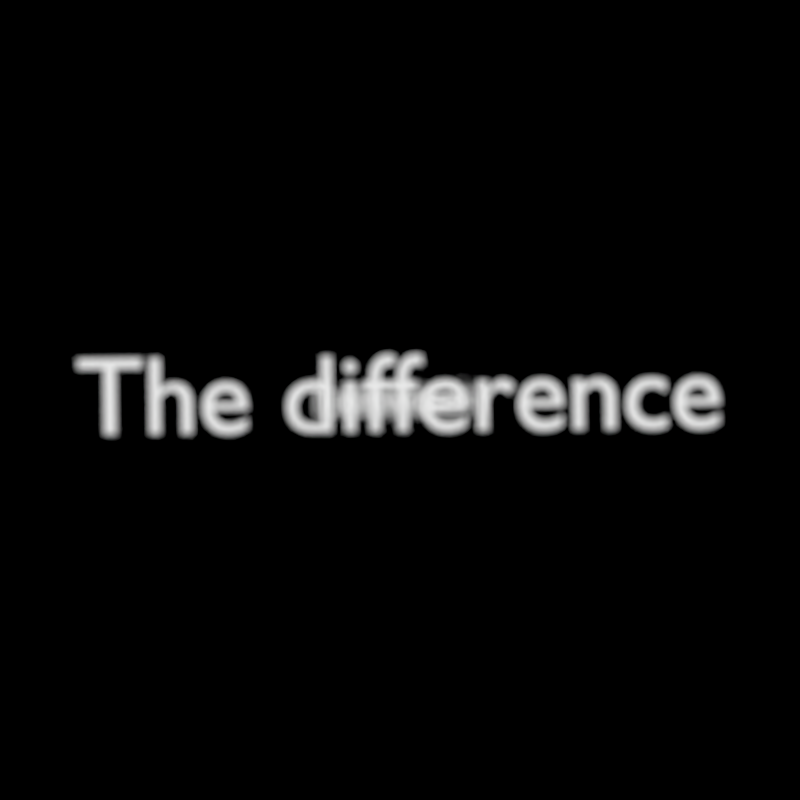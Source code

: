 # Source: efficiency.blend  (saved by Blender 2.77.0; exported with 4.5.12 LTS)
import bpy
from mathutils import Matrix  # noqa: F401  (used for matrix-valued properties, if any)

bpy.ops.wm.read_factory_settings(use_empty=True)
scene = bpy.context.scene
scene.name = 'Scene'

# ---- collections
col_collection_1 = bpy.data.collections.new('Collection 1'); scene.collection.children.link(col_collection_1)

# ---- materials (node trees are filled in below, after node groups)
mat_material_001 = bpy.data.materials.new('Material.001')
mat_material_001.alpha_threshold = 0.0
mat_material_001.roughness = 0.5
mat_material_004 = bpy.data.materials.new('Material.004')
mat_material_004.alpha_threshold = 0.0
mat_material_004.roughness = 0.5
mat_material_003 = bpy.data.materials.new('Material.003')
mat_material_003.alpha_threshold = 0.0
mat_material_003.roughness = 0.5
mat_material_002 = bpy.data.materials.new('Material.002')
mat_material_002.alpha_threshold = 0.0
mat_material_002.roughness = 0.5

# ---- material node trees
mat_material_001.use_nodes = True; mat_material_001.node_tree.nodes.clear()
_N = mat_material_001.node_tree.nodes; _L = mat_material_001.node_tree.links
n0 = _N.new('ShaderNodeOutputMaterial'); n0.name = 'Material Output'; n0.location = (300, 300)
n1 = _N.new('ShaderNodeEmission'); n1.name = 'Emission'; n1.location = (10, 300)
n1.inputs[0].default_value = (0.8, 0.8, 0.8, 1.0)
_L.new(n1.outputs[0], n0.inputs[0])
n0.is_active_output = True
mat_material_004.use_nodes = True; mat_material_004.node_tree.nodes.clear()
_N = mat_material_004.node_tree.nodes; _L = mat_material_004.node_tree.links
n0 = _N.new('ShaderNodeOutputMaterial'); n0.name = 'Material Output'; n0.location = (300, 300)
n1 = _N.new('ShaderNodeEmission'); n1.name = 'Emission'; n1.location = (10, 300)
n1.inputs[0].default_value = (0.8, 0.8, 0.8, 1.0)
_L.new(n1.outputs[0], n0.inputs[0])
n0.is_active_output = True
mat_material_003.use_nodes = True; mat_material_003.node_tree.nodes.clear()
_N = mat_material_003.node_tree.nodes; _L = mat_material_003.node_tree.links
n0 = _N.new('ShaderNodeOutputMaterial'); n0.name = 'Material Output'; n0.location = (300, 300)
n1 = _N.new('ShaderNodeEmission'); n1.name = 'Emission'; n1.location = (10, 300)
n1.inputs[0].default_value = (0.8, 0.8, 0.8, 1.0)
_L.new(n1.outputs[0], n0.inputs[0])
n0.is_active_output = True
mat_material_002.use_nodes = True; mat_material_002.node_tree.nodes.clear()
_N = mat_material_002.node_tree.nodes; _L = mat_material_002.node_tree.links
n0 = _N.new('ShaderNodeOutputMaterial'); n0.name = 'Material Output'; n0.location = (300, 300)
n1 = _N.new('ShaderNodeEmission'); n1.name = 'Emission'; n1.location = (10, 300)
n1.inputs[0].default_value = (0.8, 0.8, 0.8, 1.0)
_L.new(n1.outputs[0], n0.inputs[0])
n0.is_active_output = True

# ---- world
world_world = bpy.data.worlds.new('World'); scene.world = world_world
world_world.color = (0.0, 0.0, 0.0)
world_world.use_sun_shadow = False
world_world.sun_shadow_jitter_overblur = 0.0
world_world.cycles.sampling_method = 'MANUAL'

# ---- cameras
cam_camera = bpy.data.cameras.new('Camera')
cam_camera.clip_end = 100.0
cam_camera.lens = 35.0
cam_camera.sensor_width = 32.0
cam_camera.sensor_height = 18.0
cam_camera.ortho_scale = 7.314
cam_camera.dof.use_dof = True
cam_camera.dof.aperture_fstop = 0.05833
cam_camera.dof.aperture_blades = 6
cam_camera.dof.aperture_rotation = 0.1222

# ---- curves / text
txt_text_006 = bpy.data.curves.new('Text.006', 'FONT')
txt_text_006.dimensions = '2D'
txt_text_006.body = 'The difference'
txt_text_006.materials.append(mat_material_001)
txt_text_006.use_path_clamp = True
txt_text_006.bevel_resolution = 0
txt_text_006.extrude = 0.01
txt_text_006.align_x = 'CENTER'
txt_text_005 = bpy.data.curves.new('Text.005', 'FONT')
txt_text_005.dimensions = '2D'
txt_text_005.body = 'is efficiency.'
txt_text_005.materials.append(mat_material_004)
txt_text_005.use_path_clamp = True
txt_text_005.bevel_resolution = 0
txt_text_005.extrude = 0.01
txt_text_005.align_x = 'CENTER'
txt_text_003 = bpy.data.curves.new('Text.003', 'FONT')
txt_text_003.dimensions = '2D'
txt_text_003.body = 'simulation'
txt_text_003.materials.append(mat_material_004)
txt_text_003.use_path_clamp = True
txt_text_003.bevel_resolution = 0
txt_text_003.extrude = 0.01
txt_text_003.align_x = 'CENTER'
txt_text_002 = bpy.data.curves.new('Text.002', 'FONT')
txt_text_002.dimensions = '2D'
txt_text_002.body = 'reality and'
txt_text_002.materials.append(mat_material_003)
txt_text_002.use_path_clamp = True
txt_text_002.bevel_resolution = 0
txt_text_002.extrude = 0.01
txt_text_002.align_x = 'CENTER'
txt_text_001 = bpy.data.curves.new('Text.001', 'FONT')
txt_text_001.dimensions = '2D'
txt_text_001.body = 'between'
txt_text_001.materials.append(mat_material_002)
txt_text_001.use_path_clamp = True
txt_text_001.bevel_resolution = 0
txt_text_001.extrude = 0.01
txt_text_001.align_x = 'CENTER'
txt_text = bpy.data.curves.new('Text', 'FONT')
txt_text.dimensions = '2D'
txt_text.body = 'The difference'
txt_text.materials.append(mat_material_001)
txt_text.use_path_clamp = True
txt_text.bevel_resolution = 0
txt_text.extrude = 0.01
txt_text.align_x = 'CENTER'

# ---- objects
ob_text_005 = bpy.data.objects.new('Text.005', txt_text_006)
ob_text_004 = bpy.data.objects.new('Text.004', txt_text_005)
ob_text_003 = bpy.data.objects.new('Text.003', txt_text_003)
ob_text_002 = bpy.data.objects.new('Text.002', txt_text_002)
ob_text_001 = bpy.data.objects.new('Text.001', txt_text_001)
ob_text = bpy.data.objects.new('Text', txt_text)
ob_camera = bpy.data.objects.new('Camera', cam_camera)
ob_focalpoint = bpy.data.objects.new('FocalPoint', None)

# ---- transforms, parenting, visibility, modifiers, constraints
ob_text_005.location = (0.0, 70.0, -0.2796)
ob_text_005.rotation_euler = (1.571, -0.0, 0.0)
ob_text_005.lineart.crease_threshold = 0.0
ob_text_004.location = (0.0, 40.0, -0.2796)
ob_text_004.rotation_euler = (1.571, -0.0, 0.0)
ob_text_004.lineart.crease_threshold = 0.0
ob_text_003.location = (0.0, 30.0, -0.2796)
ob_text_003.rotation_euler = (1.571, -0.0, 0.0)
ob_text_003.lineart.crease_threshold = 0.0
ob_text_002.location = (0.0, 20.0, -0.2796)
ob_text_002.rotation_euler = (1.571, -0.0, 0.0)
ob_text_002.lineart.crease_threshold = 0.0
ob_text_001.location = (0.0, 10.0, -0.2796)
ob_text_001.rotation_euler = (1.571, -0.0, 0.0)
ob_text_001.lineart.crease_threshold = 0.0
ob_text.location = (0.0, 0.0, -0.2796)
ob_text.rotation_euler = (1.571, -0.0, 0.0)
ob_text.lineart.crease_threshold = 0.0
ob_camera.location = (0.0, -7.931, 0.0)
ob_camera.rotation_euler = (1.571, 0.01082, 0.0)
ob_camera.lock_rotations_4d = False
ob_camera.empty_display_type = 'ARROWS'
ob_camera.color = (0.0, 0.0, 0.0, 0.0)
ob_camera.display_type = 'WIRE'
ob_camera.lineart.crease_threshold = 0.0
ob_focalpoint.parent = ob_camera
ob_focalpoint.matrix_parent_inverse = Matrix(((0.9999, -0.0, -0.01082, -0.0), (0.01082, -4.371e-08, 0.9999, -4.371e-07), (-4.728e-10, -1.0, -4.371e-08, -10.0), (0.0, 0.0, 0.0, 1.0)))
ob_focalpoint.location = (0.0, 0.0, 0.0)
ob_focalpoint.empty_image_offset = (0.0, 0.0)
ob_focalpoint.lineart.crease_threshold = 0.0
cam_camera.dof.focus_object = ob_focalpoint

# ---- collection membership
col_collection_1.objects.link(ob_text_005)
col_collection_1.objects.link(ob_text_004)
col_collection_1.objects.link(ob_text_003)
col_collection_1.objects.link(ob_text_002)
col_collection_1.objects.link(ob_text_001)
col_collection_1.objects.link(ob_text)
col_collection_1.objects.link(ob_camera)
col_collection_1.objects.link(ob_focalpoint)

# ---- scene / render settings (as saved in the file)
scene.camera = ob_camera
scene.frame_start = 1; scene.frame_end = 30; scene.frame_set(2)
scene.render.engine = 'CYCLES'
scene.render.resolution_x = 480
scene.render.resolution_y = 480
scene.render.dither_intensity = 0.0
scene.render.use_border = True
scene.cycles.use_denoising = False
scene.cycles.samples = 512
scene.cycles.sampling_pattern = 'TABULATED_SOBOL'
scene.cycles.light_sampling_threshold = 0.0
scene.cycles.use_adaptive_sampling = False
scene.cycles.use_light_tree = False
scene.cycles.blur_glossy = 0.0
scene.cycles.pixel_filter_type = 'GAUSSIAN'
scene.cycles.sample_clamp_indirect = 0.0
scene.view_settings.view_transform = 'Standard'
bpy.context.view_layer.update()

# ---- added for rendering (the .blend has no usable light): sun
light_auto_sun = bpy.data.lights.new('AutoSun', 'SUN')
light_auto_sun.energy = 3.0
light_auto_sun.angle = 0.0523599
ob_auto_sun = bpy.data.objects.new('AutoSun', light_auto_sun)
scene.collection.objects.link(ob_auto_sun)
ob_auto_sun.rotation_euler = (0.872665, 0.174533, 0.523599)
bpy.context.view_layer.update()
